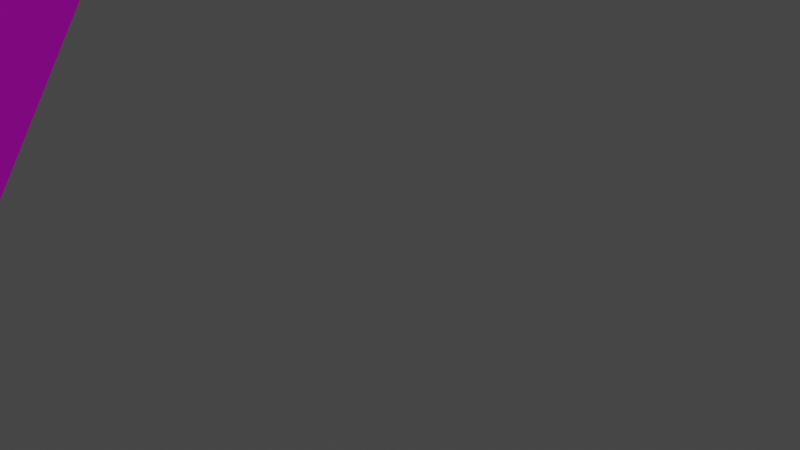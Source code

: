 # Source: mart_door.blend  (saved by Blender 3.1.7; exported with 4.5.12 LTS)
import bpy
from mathutils import Matrix  # noqa: F401  (used for matrix-valued properties, if any)

bpy.ops.wm.read_factory_settings(use_empty=True)
scene = bpy.context.scene
scene.name = 'Scene'

# ---- collections
col_collection = bpy.data.collections.new('Collection'); scene.collection.children.link(col_collection)

# ---- images (referenced by path relative to the original .blend; pixels are not part of the script)
import os
ASSET_DIR = os.environ.get("B2B_ASSET_DIR", "")  # directory of the original .blend (textures are referenced by path, not embedded)
HERE = os.path.dirname(os.path.abspath(__file__))  # packed textures are extracted next to this script under _unpacked/

def load_image(name, relpath, width, height, colorspace="sRGB"):
    """Load a texture the original file referenced (path relative to the .blend, or extracted next to this script)."""
    p = next((c for c in (os.path.join(HERE, relpath), os.path.join(ASSET_DIR, relpath)) if relpath and os.path.exists(c)), "")
    if p:
        img = bpy.data.images.load(p, check_existing=True)
        img.name = name
    else:  # same state as the original file: an image datablock whose file is absent (Cycles renders it pink)
        img = bpy.data.images.new(name, width, height)
        img.source = "FILE"
        img.filepath = "//" + (relpath or name)
    img.colorspace_settings.name = colorspace
    return img
img_mart_3d_png = load_image('mart_3d.png', 'Assets/Sprites/mart_3d.png', 1024, 1024, 'sRGB')

# ---- materials (node trees are filled in below, after node groups)
mat_material = bpy.data.materials.new('Material')
mat_material.alpha_threshold = 0.0
mat_material.use_transparent_shadow = False
mat_material.line_color = (0.0, 0.0, 0.0, 1.0)

# ---- material node trees
mat_material.use_nodes = True; mat_material.node_tree.nodes.clear()
_N = mat_material.node_tree.nodes; _L = mat_material.node_tree.links
n0 = _N.new('ShaderNodeOutputMaterial'); n0.name = 'Material Output'; n0.location = (300, 300)
n1 = _N.new('ShaderNodeBsdfPrincipled'); n1.name = 'Principled BSDF'; n1.location = (10, 300)
n1.distribution = 'GGX'
n1.subsurface_method = 'RANDOM_WALK_SKIN'
n1.inputs[2].default_value = 0.4
n1.inputs[3].default_value = 1.45
n1.inputs[27].default_value = (0.0, 0.0, 0.0, 1.0)
n1.inputs[28].default_value = 1.0
n2 = _N.new('ShaderNodeTexImage'); n2.name = 'Image Texture'; n2.location = (-322, 251)
n2.image = img_mart_3d_png
n2.interpolation = 'Closest'
_L.new(n1.outputs[0], n0.inputs[0])
_L.new(n2.outputs[0], n1.inputs[0])
n0.is_active_output = True

# ---- world
world_world = bpy.data.worlds.new('World'); scene.world = world_world
world_world.use_nodes = True; world_world.node_tree.nodes.clear()
_N = world_world.node_tree.nodes; _L = world_world.node_tree.links
n0 = _N.new('ShaderNodeOutputWorld'); n0.name = 'World Output'; n0.location = (300, 300)
n1 = _N.new('ShaderNodeBackground'); n1.name = 'Background'; n1.location = (10, 300)
n1.inputs[0].default_value = (0.05088, 0.05088, 0.05088, 1.0)
_L.new(n1.outputs[0], n0.inputs[0])
n0.is_active_output = True
world_world.color = (0.05088, 0.05088, 0.05088)
world_world.use_sun_shadow = False
world_world.sun_shadow_jitter_overblur = 0.0

# ---- cameras
cam_camera = bpy.data.cameras.new('Camera')
cam_camera.clip_end = 100.0
cam_camera.ortho_scale = 7.314

# ---- lights
light_light = bpy.data.lights.new('Light', 'POINT')
light_light.transmission_factor = 0.0
light_light.energy = 1000.0
light_light.shadow_soft_size = 0.1
light_light.shadow_maximum_resolution = 0.006
light_light.use_absolute_resolution = True

# ---- meshes
me_cube = bpy.data.meshes.new('Cube')
me_cube.from_pydata([(1.0, -0.02137, 0.3184), (0.985, -0.3659, 0.3184), (0.985, -0.3659, -0.9782), (0.985, -0.02137, -0.9782), (1.0, -0.02137, -0.9782), (1.0, -0.3659, 0.3184), (1.0, -0.3659, -0.9782), (0.985, -0.02137, 0.3184)], [], [(0, 5, 1, 7), (5, 6, 2, 1), (3, 7, 1, 2), (7, 3, 4), (7, 4, 0), (6, 4, 3, 2), (4, 6, 5, 0)])
_uv = me_cube.uv_layers.new(name='UVMap')
_uv.uv.foreach_set('vector', [0.1649, 0.6629, 0.1076, 0.6629, 0.1076, 0.6629, 0.1649, 0.6629, 0.1076, 0.6629, 0.108, 0.01409, 0.108, 0.01409, 0.1076, 0.6629, 0.1652, 0.01409, 0.1649, 0.6629, 0.1076, 0.6629, 0.108, 0.01409, 0.0, 0.0, 0.0, 0.0, 0.0, 0.0, 0.0, 0.0, 0.0, 0.0, 0.0, 0.0, 0.108, 0.01409, 0.1652, 0.01409, 0.1652, 0.01409, 0.108, 0.01409, 0.1652, 0.01409, 0.108, 0.01409, 0.1076, 0.6629, 0.1649, 0.6629])
me_cube.materials.append(mat_material)
me_cube.use_remesh_preserve_volume = False
me_cube.use_remesh_preserve_attributes = False
me_cube.use_mirror_vertex_groups = False
me_cube.update()

# ---- objects
ob_cube = bpy.data.objects.new('Cube', me_cube)
ob_light = bpy.data.objects.new('Light', light_light)
ob_camera = bpy.data.objects.new('Camera', cam_camera)

# ---- transforms, parenting, visibility, modifiers, constraints
ob_cube.location = (0.0, 0.0, 0.0)
ob_cube.scale = (6.0, 6.0, 4.0)
ob_cube.lock_rotations_4d = False
ob_cube.empty_display_type = 'ARROWS'
ob_cube.lineart.crease_threshold = 0.0
ob_light.location = (14.94, -8.236, -1.644)
ob_light.rotation_euler = (0.6503, 0.05522, 1.866)
ob_light.lock_rotations_4d = False
ob_light.empty_display_type = 'ARROWS'
ob_light.color = (0.0, 0.0, 0.0, 0.0)
ob_light.lineart.crease_threshold = 0.0
ob_camera.location = (8.828, -1.242, -0.3376)
ob_camera.rotation_euler = (-4.808, -0.4084, 0.9025)
ob_camera.lock_rotations_4d = False
ob_camera.empty_display_type = 'ARROWS'
ob_camera.color = (0.0, 0.0, 0.0, 0.0)
ob_camera.display_type = 'WIRE'
ob_camera.lineart.crease_threshold = 0.0

# ---- collection membership
col_collection.objects.link(ob_cube)
col_collection.objects.link(ob_light)
col_collection.objects.link(ob_camera)

# ---- scene / render settings (as saved in the file)
scene.camera = ob_camera
scene.frame_start = 1; scene.frame_end = 250; scene.frame_set(1)
scene.render.engine = 'BLENDER_EEVEE_NEXT'
scene.cycles.sampling_pattern = 'TABULATED_SOBOL'
scene.cycles.use_light_tree = False
scene.view_settings.view_transform = 'Filmic'
bpy.context.view_layer.update()
